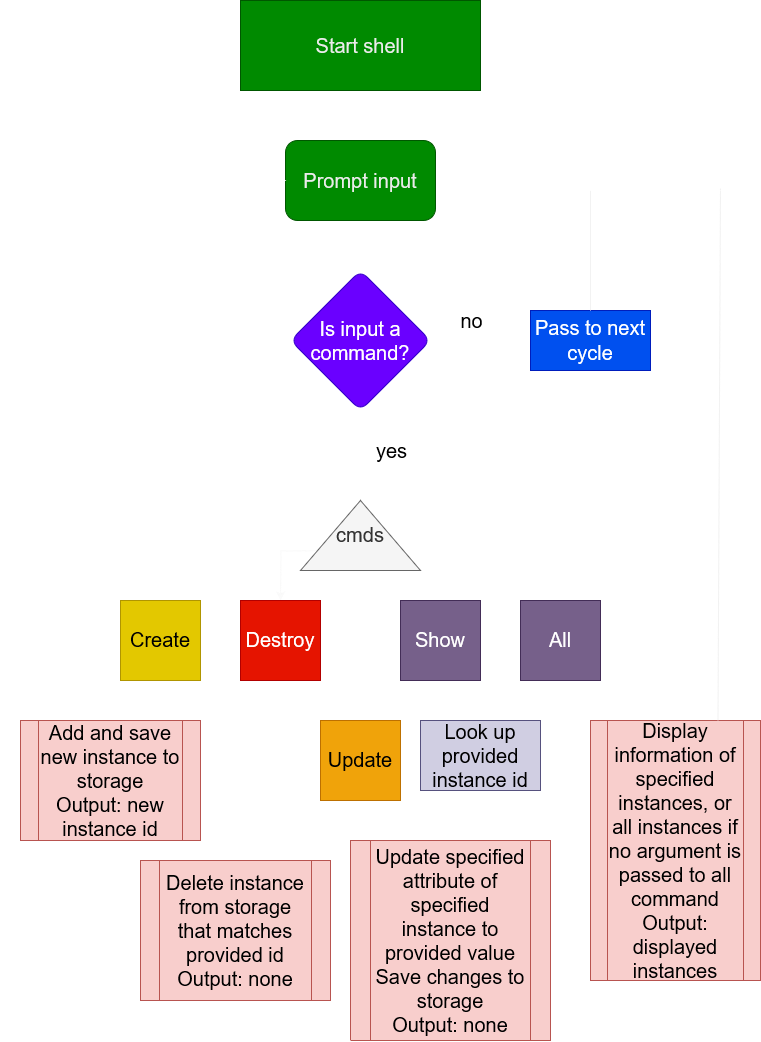

The diagram above was exported from draw.io. Its source (the exported page's mxGraphModel, read from the mxfile embedded in the PNG):
<mxGraphModel dx="1114" dy="602" grid="1" gridSize="10" guides="1" tooltips="1" connect="1" arrows="1" fold="1" page="1" pageScale="1" pageWidth="827" pageHeight="1169" background="none" math="0" shadow="0">
  <root>
    <mxCell id="WIyWlLk6GJQsqaUBKTNV-0" />
    <mxCell id="WIyWlLk6GJQsqaUBKTNV-1" parent="WIyWlLk6GJQsqaUBKTNV-0" />
    <mxCell id="KFkmbXrxaTOh_9K5N2Uh-2" value="" style="edgeStyle=orthogonalEdgeStyle;rounded=0;hachureGap=4;orthogonalLoop=1;jettySize=auto;html=1;fontFamily=Architects Daughter;fontSource=https%3A%2F%2Ffonts.googleapis.com%2Fcss%3Ffamily%3DArchitects%2BDaughter;fontSize=16;strokeColor=#FFFFFF;" edge="1" parent="WIyWlLk6GJQsqaUBKTNV-1" source="KFkmbXrxaTOh_9K5N2Uh-0" target="KFkmbXrxaTOh_9K5N2Uh-1">
      <mxGeometry relative="1" as="geometry" />
    </mxCell>
    <mxCell id="KFkmbXrxaTOh_9K5N2Uh-0" value="Start shell" style="rounded=0;whiteSpace=wrap;html=1;hachureGap=4;fontFamily=Helvetica;fontSize=20;fillColor=#008a00;fontColor=#EBEBEB;strokeColor=#005700;glass=0;shadow=0;" vertex="1" parent="WIyWlLk6GJQsqaUBKTNV-1">
      <mxGeometry x="280" y="80" width="240" height="90" as="geometry" />
    </mxCell>
    <mxCell id="KFkmbXrxaTOh_9K5N2Uh-4" value="" style="edgeStyle=orthogonalEdgeStyle;rounded=0;hachureGap=4;orthogonalLoop=1;jettySize=auto;html=1;fontFamily=Architects Daughter;fontSource=https%3A%2F%2Ffonts.googleapis.com%2Fcss%3Ffamily%3DArchitects%2BDaughter;fontSize=16;strokeColor=#FFFFFF;" edge="1" parent="WIyWlLk6GJQsqaUBKTNV-1" source="KFkmbXrxaTOh_9K5N2Uh-1" target="KFkmbXrxaTOh_9K5N2Uh-3">
      <mxGeometry relative="1" as="geometry" />
    </mxCell>
    <mxCell id="KFkmbXrxaTOh_9K5N2Uh-1" value="Prompt input" style="rounded=1;whiteSpace=wrap;html=1;hachureGap=4;fontFamily=Helvetica;fontSize=20;fillColor=#008a00;strokeColor=#005700;fontColor=#EBEBEB;" vertex="1" parent="WIyWlLk6GJQsqaUBKTNV-1">
      <mxGeometry x="325" y="220" width="150" height="80" as="geometry" />
    </mxCell>
    <mxCell id="KFkmbXrxaTOh_9K5N2Uh-6" value="" style="edgeStyle=orthogonalEdgeStyle;rounded=0;hachureGap=4;orthogonalLoop=1;jettySize=auto;html=1;fontFamily=Architects Daughter;fontSource=https%3A%2F%2Ffonts.googleapis.com%2Fcss%3Ffamily%3DArchitects%2BDaughter;fontSize=16;strokeColor=#FFFFFF;" edge="1" parent="WIyWlLk6GJQsqaUBKTNV-1" source="KFkmbXrxaTOh_9K5N2Uh-3" target="KFkmbXrxaTOh_9K5N2Uh-5">
      <mxGeometry relative="1" as="geometry" />
    </mxCell>
    <mxCell id="KFkmbXrxaTOh_9K5N2Uh-7" value="&lt;font face=&quot;Helvetica&quot;&gt;no&lt;/font&gt;" style="edgeLabel;html=1;align=center;verticalAlign=middle;resizable=0;points=[];fontSize=20;fontFamily=Architects Daughter;" vertex="1" connectable="0" parent="KFkmbXrxaTOh_9K5N2Uh-6">
      <mxGeometry x="0.28" y="4" relative="1" as="geometry">
        <mxPoint x="-24" y="-16" as="offset" />
      </mxGeometry>
    </mxCell>
    <mxCell id="KFkmbXrxaTOh_9K5N2Uh-12" value="" style="edgeStyle=orthogonalEdgeStyle;rounded=0;hachureGap=4;orthogonalLoop=1;jettySize=auto;html=1;fontFamily=Architects Daughter;fontSource=https%3A%2F%2Ffonts.googleapis.com%2Fcss%3Ffamily%3DArchitects%2BDaughter;fontSize=16;entryX=1;entryY=0.5;entryDx=0;entryDy=0;strokeColor=#FFFFFF;" edge="1" parent="WIyWlLk6GJQsqaUBKTNV-1" source="KFkmbXrxaTOh_9K5N2Uh-3" target="KFkmbXrxaTOh_9K5N2Uh-14">
      <mxGeometry relative="1" as="geometry">
        <mxPoint x="400" y="590" as="targetPoint" />
      </mxGeometry>
    </mxCell>
    <mxCell id="KFkmbXrxaTOh_9K5N2Uh-13" value="&lt;font face=&quot;Helvetica&quot;&gt;yes&lt;/font&gt;" style="edgeLabel;html=1;align=center;verticalAlign=middle;resizable=0;points=[];fontSize=20;fontFamily=Architects Daughter;" vertex="1" connectable="0" parent="KFkmbXrxaTOh_9K5N2Uh-12">
      <mxGeometry x="-0.12" y="-4" relative="1" as="geometry">
        <mxPoint x="34" as="offset" />
      </mxGeometry>
    </mxCell>
    <mxCell id="KFkmbXrxaTOh_9K5N2Uh-3" value="Is input a command?" style="rhombus;whiteSpace=wrap;html=1;hachureGap=4;fontFamily=Helvetica;fontSize=20;fillColor=#6a00ff;strokeColor=#3700CC;shadow=0;rounded=1;fontColor=#ffffff;" vertex="1" parent="WIyWlLk6GJQsqaUBKTNV-1">
      <mxGeometry x="330" y="350" width="140" height="140" as="geometry" />
    </mxCell>
    <mxCell id="KFkmbXrxaTOh_9K5N2Uh-5" value="&lt;font face=&quot;Helvetica&quot;&gt;Pass to next cycle&lt;/font&gt;" style="rounded=0;whiteSpace=wrap;html=1;hachureGap=4;fontFamily=Architects Daughter;fontSource=https%3A%2F%2Ffonts.googleapis.com%2Fcss%3Ffamily%3DArchitects%2BDaughter;fontSize=20;fillColor=#0050ef;fontColor=#ffffff;strokeColor=#001DBC;" vertex="1" parent="WIyWlLk6GJQsqaUBKTNV-1">
      <mxGeometry x="570" y="390" width="120" height="60" as="geometry" />
    </mxCell>
    <mxCell id="KFkmbXrxaTOh_9K5N2Uh-9" value="" style="endArrow=none;html=1;rounded=0;hachureGap=4;fontFamily=Architects Daughter;fontSource=https%3A%2F%2Ffonts.googleapis.com%2Fcss%3Ffamily%3DArchitects%2BDaughter;fontSize=16;exitX=0.5;exitY=0;exitDx=0;exitDy=0;strokeColor=#F2F2F2;" edge="1" parent="WIyWlLk6GJQsqaUBKTNV-1" source="KFkmbXrxaTOh_9K5N2Uh-5">
      <mxGeometry width="50" height="50" relative="1" as="geometry">
        <mxPoint x="390" y="340" as="sourcePoint" />
        <mxPoint x="630" y="270" as="targetPoint" />
        <Array as="points">
          <mxPoint x="630" y="330" />
        </Array>
      </mxGeometry>
    </mxCell>
    <mxCell id="KFkmbXrxaTOh_9K5N2Uh-10" value="" style="endArrow=classic;html=1;rounded=0;hachureGap=4;fontFamily=Architects Daughter;fontSource=https%3A%2F%2Ffonts.googleapis.com%2Fcss%3Ffamily%3DArchitects%2BDaughter;fontSize=16;strokeColor=#FFFFFF;" edge="1" parent="WIyWlLk6GJQsqaUBKTNV-1">
      <mxGeometry width="50" height="50" relative="1" as="geometry">
        <mxPoint x="630" y="270" as="sourcePoint" />
        <mxPoint x="480" y="270" as="targetPoint" />
      </mxGeometry>
    </mxCell>
    <mxCell id="KFkmbXrxaTOh_9K5N2Uh-17" style="edgeStyle=orthogonalEdgeStyle;rounded=0;hachureGap=4;orthogonalLoop=1;jettySize=auto;html=1;entryX=0.5;entryY=0;entryDx=0;entryDy=0;fontFamily=Architects Daughter;fontSource=https%3A%2F%2Ffonts.googleapis.com%2Fcss%3Ffamily%3DArchitects%2BDaughter;fontSize=20;fontColor=default;strokeColor=#FFFFFF;" edge="1" parent="WIyWlLk6GJQsqaUBKTNV-1" source="KFkmbXrxaTOh_9K5N2Uh-14" target="KFkmbXrxaTOh_9K5N2Uh-16">
      <mxGeometry relative="1" as="geometry" />
    </mxCell>
    <mxCell id="KFkmbXrxaTOh_9K5N2Uh-19" style="edgeStyle=orthogonalEdgeStyle;shape=connector;rounded=0;hachureGap=4;orthogonalLoop=1;jettySize=auto;html=1;labelBackgroundColor=default;strokeColor=#FAFAFA;align=center;verticalAlign=middle;fontFamily=Architects Daughter;fontSource=https%3A%2F%2Ffonts.googleapis.com%2Fcss%3Ffamily%3DArchitects%2BDaughter;fontSize=20;fontColor=default;endArrow=classic;" edge="1" parent="WIyWlLk6GJQsqaUBKTNV-1">
      <mxGeometry relative="1" as="geometry">
        <mxPoint x="320" y="680" as="targetPoint" />
        <mxPoint x="380" y="630" as="sourcePoint" />
      </mxGeometry>
    </mxCell>
    <mxCell id="KFkmbXrxaTOh_9K5N2Uh-22" style="edgeStyle=orthogonalEdgeStyle;shape=connector;rounded=0;hachureGap=4;orthogonalLoop=1;jettySize=auto;html=1;entryX=0.5;entryY=0;entryDx=0;entryDy=0;labelBackgroundColor=default;strokeColor=#FFFFFF;align=center;verticalAlign=middle;fontFamily=Architects Daughter;fontSource=https%3A%2F%2Ffonts.googleapis.com%2Fcss%3Ffamily%3DArchitects%2BDaughter;fontSize=20;fontColor=default;endArrow=classic;" edge="1" parent="WIyWlLk6GJQsqaUBKTNV-1" source="KFkmbXrxaTOh_9K5N2Uh-14" target="KFkmbXrxaTOh_9K5N2Uh-21">
      <mxGeometry relative="1" as="geometry" />
    </mxCell>
    <mxCell id="KFkmbXrxaTOh_9K5N2Uh-23" style="edgeStyle=orthogonalEdgeStyle;shape=connector;rounded=0;hachureGap=4;orthogonalLoop=1;jettySize=auto;html=1;labelBackgroundColor=default;strokeColor=#FFFFFF;align=center;verticalAlign=middle;fontFamily=Architects Daughter;fontSource=https%3A%2F%2Ffonts.googleapis.com%2Fcss%3Ffamily%3DArchitects%2BDaughter;fontSize=20;fontColor=default;endArrow=classic;" edge="1" parent="WIyWlLk6GJQsqaUBKTNV-1">
      <mxGeometry relative="1" as="geometry">
        <mxPoint x="480" y="680" as="targetPoint" />
        <mxPoint x="420" y="630" as="sourcePoint" />
      </mxGeometry>
    </mxCell>
    <mxCell id="KFkmbXrxaTOh_9K5N2Uh-25" style="edgeStyle=orthogonalEdgeStyle;shape=connector;rounded=0;hachureGap=4;orthogonalLoop=1;jettySize=auto;html=1;entryX=0.5;entryY=0;entryDx=0;entryDy=0;labelBackgroundColor=default;strokeColor=#FFFFFF;align=center;verticalAlign=middle;fontFamily=Architects Daughter;fontSource=https%3A%2F%2Ffonts.googleapis.com%2Fcss%3Ffamily%3DArchitects%2BDaughter;fontSize=20;fontColor=default;endArrow=classic;" edge="1" parent="WIyWlLk6GJQsqaUBKTNV-1" source="KFkmbXrxaTOh_9K5N2Uh-14" target="KFkmbXrxaTOh_9K5N2Uh-24">
      <mxGeometry relative="1" as="geometry" />
    </mxCell>
    <mxCell id="KFkmbXrxaTOh_9K5N2Uh-14" value="&lt;font face=&quot;Helvetica&quot;&gt;cmds&lt;/font&gt;" style="triangle;whiteSpace=wrap;html=1;hachureGap=4;fontFamily=Architects Daughter;fontSource=https%3A%2F%2Ffonts.googleapis.com%2Fcss%3Ffamily%3DArchitects%2BDaughter;fontSize=20;direction=north;fillColor=#f5f5f5;fontColor=#333333;strokeColor=#666666;" vertex="1" parent="WIyWlLk6GJQsqaUBKTNV-1">
      <mxGeometry x="340" y="580" width="120" height="70" as="geometry" />
    </mxCell>
    <mxCell id="KFkmbXrxaTOh_9K5N2Uh-30" value="" style="edgeStyle=orthogonalEdgeStyle;rounded=0;orthogonalLoop=1;jettySize=auto;html=1;fontFamily=Helvetica;fontSource=https%3A%2F%2Ffonts.googleapis.com%2Fcss%3Ffamily%3DArchitects%2BDaughter;fontSize=12;fontColor=default;strokeColor=#FFFFFF;" edge="1" parent="WIyWlLk6GJQsqaUBKTNV-1" source="KFkmbXrxaTOh_9K5N2Uh-16" target="KFkmbXrxaTOh_9K5N2Uh-29">
      <mxGeometry relative="1" as="geometry" />
    </mxCell>
    <mxCell id="KFkmbXrxaTOh_9K5N2Uh-16" value="&lt;font face=&quot;Helvetica&quot;&gt;Create&lt;/font&gt;" style="whiteSpace=wrap;html=1;aspect=fixed;hachureGap=4;fontFamily=Architects Daughter;fontSource=https%3A%2F%2Ffonts.googleapis.com%2Fcss%3Ffamily%3DArchitects%2BDaughter;fontSize=20;fillColor=#e3c800;fontColor=#000000;strokeColor=#B09500;" vertex="1" parent="WIyWlLk6GJQsqaUBKTNV-1">
      <mxGeometry x="160" y="680" width="80" height="80" as="geometry" />
    </mxCell>
    <mxCell id="KFkmbXrxaTOh_9K5N2Uh-35" style="edgeStyle=orthogonalEdgeStyle;rounded=0;orthogonalLoop=1;jettySize=auto;html=1;entryX=0.5;entryY=0;entryDx=0;entryDy=0;fontFamily=Helvetica;fontSource=https%3A%2F%2Ffonts.googleapis.com%2Fcss%3Ffamily%3DArchitects%2BDaughter;fontSize=12;fontColor=default;strokeColor=#FFFFFF;" edge="1" parent="WIyWlLk6GJQsqaUBKTNV-1" source="KFkmbXrxaTOh_9K5N2Uh-18" target="KFkmbXrxaTOh_9K5N2Uh-34">
      <mxGeometry relative="1" as="geometry" />
    </mxCell>
    <mxCell id="KFkmbXrxaTOh_9K5N2Uh-18" value="&lt;font face=&quot;Helvetica&quot;&gt;Destroy&lt;/font&gt;" style="whiteSpace=wrap;html=1;aspect=fixed;hachureGap=4;strokeColor=#B20000;align=center;verticalAlign=middle;fontFamily=Architects Daughter;fontSource=https%3A%2F%2Ffonts.googleapis.com%2Fcss%3Ffamily%3DArchitects%2BDaughter;fontSize=20;fontColor=#ffffff;fillColor=#e51400;" vertex="1" parent="WIyWlLk6GJQsqaUBKTNV-1">
      <mxGeometry x="280" y="680" width="80" height="80" as="geometry" />
    </mxCell>
    <mxCell id="KFkmbXrxaTOh_9K5N2Uh-41" value="" style="edgeStyle=orthogonalEdgeStyle;rounded=0;orthogonalLoop=1;jettySize=auto;html=1;fontFamily=Helvetica;fontSource=https%3A%2F%2Ffonts.googleapis.com%2Fcss%3Ffamily%3DArchitects%2BDaughter;fontSize=12;fontColor=default;strokeColor=#FFFFFF;" edge="1" parent="WIyWlLk6GJQsqaUBKTNV-1" source="KFkmbXrxaTOh_9K5N2Uh-20" target="KFkmbXrxaTOh_9K5N2Uh-40">
      <mxGeometry relative="1" as="geometry" />
    </mxCell>
    <mxCell id="KFkmbXrxaTOh_9K5N2Uh-20" value="&lt;font face=&quot;Helvetica&quot;&gt;Show&lt;/font&gt;" style="whiteSpace=wrap;html=1;aspect=fixed;hachureGap=4;strokeColor=#432D57;align=center;verticalAlign=middle;fontFamily=Architects Daughter;fontSource=https%3A%2F%2Ffonts.googleapis.com%2Fcss%3Ffamily%3DArchitects%2BDaughter;fontSize=20;fontColor=#ffffff;fillColor=#76608a;" vertex="1" parent="WIyWlLk6GJQsqaUBKTNV-1">
      <mxGeometry x="440" y="680" width="80" height="80" as="geometry" />
    </mxCell>
    <mxCell id="KFkmbXrxaTOh_9K5N2Uh-44" value="" style="edgeStyle=orthogonalEdgeStyle;rounded=0;orthogonalLoop=1;jettySize=auto;html=1;fontFamily=Helvetica;fontSource=https%3A%2F%2Ffonts.googleapis.com%2Fcss%3Ffamily%3DArchitects%2BDaughter;fontSize=12;fontColor=default;strokeColor=#FFFFFF;" edge="1" parent="WIyWlLk6GJQsqaUBKTNV-1" source="KFkmbXrxaTOh_9K5N2Uh-21" target="KFkmbXrxaTOh_9K5N2Uh-42">
      <mxGeometry relative="1" as="geometry" />
    </mxCell>
    <mxCell id="KFkmbXrxaTOh_9K5N2Uh-21" value="&lt;font face=&quot;Helvetica&quot;&gt;All&lt;/font&gt;" style="whiteSpace=wrap;html=1;aspect=fixed;hachureGap=4;strokeColor=#432D57;align=center;verticalAlign=middle;fontFamily=Architects Daughter;fontSource=https%3A%2F%2Ffonts.googleapis.com%2Fcss%3Ffamily%3DArchitects%2BDaughter;fontSize=20;fontColor=#ffffff;fillColor=#76608a;" vertex="1" parent="WIyWlLk6GJQsqaUBKTNV-1">
      <mxGeometry x="560" y="680" width="80" height="80" as="geometry" />
    </mxCell>
    <mxCell id="KFkmbXrxaTOh_9K5N2Uh-49" value="" style="edgeStyle=orthogonalEdgeStyle;rounded=0;orthogonalLoop=1;jettySize=auto;html=1;fontFamily=Helvetica;fontSource=https%3A%2F%2Ffonts.googleapis.com%2Fcss%3Ffamily%3DArchitects%2BDaughter;fontSize=12;fontColor=default;strokeColor=#FFFFFF;" edge="1" parent="WIyWlLk6GJQsqaUBKTNV-1" source="KFkmbXrxaTOh_9K5N2Uh-24" target="KFkmbXrxaTOh_9K5N2Uh-48">
      <mxGeometry relative="1" as="geometry" />
    </mxCell>
    <mxCell id="KFkmbXrxaTOh_9K5N2Uh-24" value="&lt;font face=&quot;Helvetica&quot;&gt;Update&lt;/font&gt;" style="whiteSpace=wrap;html=1;aspect=fixed;hachureGap=4;strokeColor=#BD7000;align=center;verticalAlign=middle;fontFamily=Architects Daughter;fontSource=https%3A%2F%2Ffonts.googleapis.com%2Fcss%3Ffamily%3DArchitects%2BDaughter;fontSize=20;fontColor=#000000;fillColor=#f0a30a;" vertex="1" parent="WIyWlLk6GJQsqaUBKTNV-1">
      <mxGeometry x="360" y="800" width="80" height="80" as="geometry" />
    </mxCell>
    <mxCell id="KFkmbXrxaTOh_9K5N2Uh-29" value="&lt;font style=&quot;font-size: 20px;&quot;&gt;Add and save new instance to storage&lt;br&gt;Output: new instance id&lt;br&gt;&lt;/font&gt;" style="shape=process;whiteSpace=wrap;html=1;backgroundOutline=1;fillColor=#f8cecc;strokeColor=#b85450;" vertex="1" parent="WIyWlLk6GJQsqaUBKTNV-1">
      <mxGeometry x="60" y="800" width="180" height="120" as="geometry" />
    </mxCell>
    <mxCell id="KFkmbXrxaTOh_9K5N2Uh-32" value="" style="endArrow=none;html=1;rounded=0;fontFamily=Helvetica;fontSource=https%3A%2F%2Ffonts.googleapis.com%2Fcss%3Ffamily%3DArchitects%2BDaughter;fontSize=12;fontColor=default;exitX=0.344;exitY=-0.017;exitDx=0;exitDy=0;exitPerimeter=0;strokeColor=#FFFFFF;" edge="1" parent="WIyWlLk6GJQsqaUBKTNV-1" source="KFkmbXrxaTOh_9K5N2Uh-29">
      <mxGeometry width="50" height="50" relative="1" as="geometry">
        <mxPoint x="120" y="790" as="sourcePoint" />
        <mxPoint x="120" y="260" as="targetPoint" />
      </mxGeometry>
    </mxCell>
    <mxCell id="KFkmbXrxaTOh_9K5N2Uh-33" value="" style="endArrow=classic;html=1;rounded=0;fontFamily=Helvetica;fontSource=https%3A%2F%2Ffonts.googleapis.com%2Fcss%3Ffamily%3DArchitects%2BDaughter;fontSize=12;fontColor=default;entryX=-0.013;entryY=0.425;entryDx=0;entryDy=0;entryPerimeter=0;strokeColor=#FFFFFF;" edge="1" parent="WIyWlLk6GJQsqaUBKTNV-1">
      <mxGeometry width="50" height="50" relative="1" as="geometry">
        <mxPoint x="122" y="260" as="sourcePoint" />
        <mxPoint x="324.99999999999994" y="260" as="targetPoint" />
      </mxGeometry>
    </mxCell>
    <mxCell id="KFkmbXrxaTOh_9K5N2Uh-34" value="&lt;font style=&quot;font-size: 20px;&quot;&gt;Delete instance from storage that matches provided id&lt;br&gt;Output: none&lt;/font&gt;" style="shape=process;whiteSpace=wrap;html=1;backgroundOutline=1;strokeColor=#b85450;align=center;verticalAlign=middle;fontFamily=Helvetica;fontSize=12;fillColor=#f8cecc;" vertex="1" parent="WIyWlLk6GJQsqaUBKTNV-1">
      <mxGeometry x="180" y="940" width="190" height="140" as="geometry" />
    </mxCell>
    <mxCell id="KFkmbXrxaTOh_9K5N2Uh-37" value="" style="endArrow=none;html=1;rounded=0;fontFamily=Helvetica;fontSource=https%3A%2F%2Ffonts.googleapis.com%2Fcss%3Ffamily%3DArchitects%2BDaughter;fontSize=12;fontColor=default;exitX=-0.021;exitY=0.564;exitDx=0;exitDy=0;exitPerimeter=0;strokeColor=#FFFFFF;" edge="1" parent="WIyWlLk6GJQsqaUBKTNV-1" source="KFkmbXrxaTOh_9K5N2Uh-34">
      <mxGeometry width="50" height="50" relative="1" as="geometry">
        <mxPoint x="270" y="900" as="sourcePoint" />
        <mxPoint x="40" y="1020" as="targetPoint" />
      </mxGeometry>
    </mxCell>
    <mxCell id="KFkmbXrxaTOh_9K5N2Uh-38" value="" style="endArrow=none;html=1;rounded=0;fontFamily=Helvetica;fontSource=https%3A%2F%2Ffonts.googleapis.com%2Fcss%3Ffamily%3DArchitects%2BDaughter;fontSize=12;fontColor=default;strokeColor=#FFFFFF;" edge="1" parent="WIyWlLk6GJQsqaUBKTNV-1">
      <mxGeometry width="50" height="50" relative="1" as="geometry">
        <mxPoint x="40" y="1020" as="sourcePoint" />
        <mxPoint x="40" y="260" as="targetPoint" />
      </mxGeometry>
    </mxCell>
    <mxCell id="KFkmbXrxaTOh_9K5N2Uh-39" value="" style="endArrow=none;html=1;rounded=0;fontFamily=Helvetica;fontSource=https%3A%2F%2Ffonts.googleapis.com%2Fcss%3Ffamily%3DArchitects%2BDaughter;fontSize=12;fontColor=default;strokeColor=#FFFFFF;" edge="1" parent="WIyWlLk6GJQsqaUBKTNV-1">
      <mxGeometry width="50" height="50" relative="1" as="geometry">
        <mxPoint x="40" y="260" as="sourcePoint" />
        <mxPoint x="130" y="260" as="targetPoint" />
      </mxGeometry>
    </mxCell>
    <mxCell id="KFkmbXrxaTOh_9K5N2Uh-43" value="" style="edgeStyle=orthogonalEdgeStyle;rounded=0;orthogonalLoop=1;jettySize=auto;html=1;fontFamily=Helvetica;fontSource=https%3A%2F%2Ffonts.googleapis.com%2Fcss%3Ffamily%3DArchitects%2BDaughter;fontSize=12;fontColor=default;strokeColor=#FFFFFF;" edge="1" parent="WIyWlLk6GJQsqaUBKTNV-1" source="KFkmbXrxaTOh_9K5N2Uh-40" target="KFkmbXrxaTOh_9K5N2Uh-42">
      <mxGeometry relative="1" as="geometry" />
    </mxCell>
    <mxCell id="KFkmbXrxaTOh_9K5N2Uh-40" value="&lt;font style=&quot;font-size: 20px;&quot;&gt;Look up provided instance id&lt;br&gt;&lt;/font&gt;" style="rounded=0;whiteSpace=wrap;html=1;strokeColor=#56517e;align=center;verticalAlign=middle;fontFamily=Helvetica;fontSize=12;fillColor=#d0cee2;" vertex="1" parent="WIyWlLk6GJQsqaUBKTNV-1">
      <mxGeometry x="460" y="800" width="120" height="70" as="geometry" />
    </mxCell>
    <mxCell id="KFkmbXrxaTOh_9K5N2Uh-42" value="&lt;font style=&quot;font-size: 20px;&quot;&gt;Display information of specified instances, or all instances if no argument is passed to all command&lt;br&gt;Output: displayed instances&lt;br&gt;&lt;/font&gt;" style="shape=process;whiteSpace=wrap;html=1;backgroundOutline=1;strokeColor=#b85450;align=center;verticalAlign=middle;fontFamily=Helvetica;fontSize=12;fillColor=#f8cecc;" vertex="1" parent="WIyWlLk6GJQsqaUBKTNV-1">
      <mxGeometry x="630" y="800" width="170" height="260" as="geometry" />
    </mxCell>
    <mxCell id="KFkmbXrxaTOh_9K5N2Uh-46" value="" style="endArrow=none;html=1;rounded=0;fontFamily=Helvetica;fontSource=https%3A%2F%2Ffonts.googleapis.com%2Fcss%3Ffamily%3DArchitects%2BDaughter;fontSize=12;fontColor=default;exitX=0.75;exitY=0;exitDx=0;exitDy=0;strokeColor=#F2F2F2;" edge="1" parent="WIyWlLk6GJQsqaUBKTNV-1" source="KFkmbXrxaTOh_9K5N2Uh-42">
      <mxGeometry width="50" height="50" relative="1" as="geometry">
        <mxPoint x="270" y="650" as="sourcePoint" />
        <mxPoint x="760" y="268" as="targetPoint" />
      </mxGeometry>
    </mxCell>
    <mxCell id="KFkmbXrxaTOh_9K5N2Uh-47" value="" style="endArrow=none;html=1;rounded=0;fontFamily=Helvetica;fontSource=https%3A%2F%2Ffonts.googleapis.com%2Fcss%3Ffamily%3DArchitects%2BDaughter;fontSize=12;fontColor=default;strokeColor=#FFFFFF;" edge="1" parent="WIyWlLk6GJQsqaUBKTNV-1">
      <mxGeometry width="50" height="50" relative="1" as="geometry">
        <mxPoint x="760" y="270" as="sourcePoint" />
        <mxPoint x="630" y="270" as="targetPoint" />
      </mxGeometry>
    </mxCell>
    <mxCell id="KFkmbXrxaTOh_9K5N2Uh-48" value="&lt;font style=&quot;font-size: 20px;&quot;&gt;Update specified attribute of specified instance to provided value&lt;br&gt;Save changes to storage&lt;br&gt;Output: none&lt;br&gt;&lt;/font&gt;" style="shape=process;whiteSpace=wrap;html=1;backgroundOutline=1;strokeColor=#b85450;align=center;verticalAlign=middle;fontFamily=Helvetica;fontSize=12;fillColor=#f8cecc;" vertex="1" parent="WIyWlLk6GJQsqaUBKTNV-1">
      <mxGeometry x="390" y="920" width="200" height="200" as="geometry" />
    </mxCell>
    <mxCell id="KFkmbXrxaTOh_9K5N2Uh-50" value="" style="endArrow=none;html=1;rounded=0;fontFamily=Helvetica;fontSource=https%3A%2F%2Ffonts.googleapis.com%2Fcss%3Ffamily%3DArchitects%2BDaughter;fontSize=12;fontColor=default;entryX=0;entryY=1;entryDx=0;entryDy=0;strokeColor=#FFFFFF;" edge="1" parent="WIyWlLk6GJQsqaUBKTNV-1" target="KFkmbXrxaTOh_9K5N2Uh-48">
      <mxGeometry width="50" height="50" relative="1" as="geometry">
        <mxPoint x="40" y="1120" as="sourcePoint" />
        <mxPoint x="320" y="990" as="targetPoint" />
      </mxGeometry>
    </mxCell>
    <mxCell id="KFkmbXrxaTOh_9K5N2Uh-51" value="" style="endArrow=none;html=1;rounded=0;fontFamily=Helvetica;fontSource=https%3A%2F%2Ffonts.googleapis.com%2Fcss%3Ffamily%3DArchitects%2BDaughter;fontSize=12;fontColor=default;strokeColor=#ffffff;" edge="1" parent="WIyWlLk6GJQsqaUBKTNV-1">
      <mxGeometry width="50" height="50" relative="1" as="geometry">
        <mxPoint x="40" y="1120" as="sourcePoint" />
        <mxPoint x="40" y="1020" as="targetPoint" />
      </mxGeometry>
    </mxCell>
  </root>
</mxGraphModel>